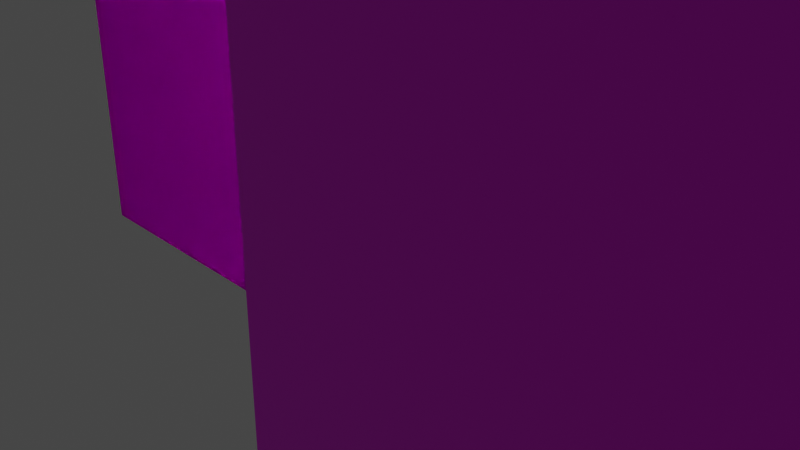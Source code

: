 # Source: BuildingSet.blend  (saved by Blender 3.0.42; exported with 4.5.12 LTS)
import bpy
from mathutils import Matrix  # noqa: F401  (used for matrix-valued properties, if any)

bpy.ops.wm.read_factory_settings(use_empty=True)
scene = bpy.context.scene
scene.name = 'Scene'

# ---- collections
col_collection = bpy.data.collections.new('Collection'); scene.collection.children.link(col_collection)

# ---- images (referenced by path relative to the original .blend; pixels are not part of the script)
import os
ASSET_DIR = os.environ.get("B2B_ASSET_DIR", "")  # directory of the original .blend (textures are referenced by path, not embedded)
HERE = os.path.dirname(os.path.abspath(__file__))  # packed textures are extracted next to this script under _unpacked/

def load_image(name, relpath, width, height, colorspace="sRGB"):
    """Load a texture the original file referenced (path relative to the .blend, or extracted next to this script)."""
    p = next((c for c in (os.path.join(HERE, relpath), os.path.join(ASSET_DIR, relpath)) if relpath and os.path.exists(c)), "")
    if p:
        img = bpy.data.images.load(p, check_existing=True)
        img.name = name
    else:  # same state as the original file: an image datablock whose file is absent (Cycles renders it pink)
        img = bpy.data.images.new(name, width, height)
        img.source = "FILE"
        img.filepath = "//" + (relpath or name)
    img.colorspace_settings.name = colorspace
    return img
img_buildingtexture3x1_png = load_image('BuildingTexture3x1.png', 'BuildingTexture3x1.png', 1024, 1024, 'sRGB')
img_buildingtexture_001 = load_image('BuildingTexture.001', 'BuildingTexture.png', 1024, 1024, 'sRGB')
img_building2x2_png = load_image('Building2x2.png', 'Building2x2.png', 1024, 1024, 'sRGB')

# ---- materials (node trees are filled in below, after node groups)
mat_m_building3x1 = bpy.data.materials.new('m_building3x1')
mat_m_building3x1.alpha_threshold = 0.0
mat_m_building3x1.use_transparent_shadow = False
mat_m_building3x1.line_color = (0.0, 0.0, 0.0, 1.0)
mat_m_building1x1 = bpy.data.materials.new('m_building1x1')
mat_m_building1x1.alpha_threshold = 0.0
mat_m_building1x1.use_transparent_shadow = False
mat_m_building1x1.line_color = (0.0, 0.0, 0.0, 1.0)
mat_m_building2x2 = bpy.data.materials.new('m_building2x2')
mat_m_building2x2.use_transparent_shadow = False

# ---- material node trees
mat_m_building3x1.use_nodes = True; mat_m_building3x1.node_tree.nodes.clear()
_N = mat_m_building3x1.node_tree.nodes; _L = mat_m_building3x1.node_tree.links
n0 = _N.new('ShaderNodeOutputMaterial'); n0.name = 'Material Output'; n0.location = (300, 300)
n1 = _N.new('ShaderNodeBsdfPrincipled'); n1.name = 'Principled BSDF'; n1.location = (10, 300)
n1.distribution = 'GGX'
n1.subsurface_method = 'RANDOM_WALK_SKIN'
n1.inputs[2].default_value = 0.4
n1.inputs[3].default_value = 1.45
n1.inputs[13].default_value = 0.0
n1.inputs[27].default_value = (0.0, 0.0, 0.0, 1.0)
n1.inputs[28].default_value = 1.0
n2 = _N.new('ShaderNodeTexImage'); n2.name = 'Image Texture'; n2.location = (-280, 280)
n2.image = img_buildingtexture3x1_png
_L.new(n1.outputs[0], n0.inputs[0])
_L.new(n2.outputs[0], n1.inputs[0])
n0.is_active_output = True
mat_m_building1x1.use_nodes = True; mat_m_building1x1.node_tree.nodes.clear()
_N = mat_m_building1x1.node_tree.nodes; _L = mat_m_building1x1.node_tree.links
n0 = _N.new('ShaderNodeOutputMaterial'); n0.name = 'Material Output'; n0.location = (300, 300)
n1 = _N.new('ShaderNodeBsdfPrincipled'); n1.name = 'Principled BSDF'; n1.location = (10, 300)
n1.distribution = 'GGX'
n1.subsurface_method = 'RANDOM_WALK_SKIN'
n1.inputs[2].default_value = 0.4
n1.inputs[3].default_value = 1.45
n1.inputs[13].default_value = 0.0
n1.inputs[27].default_value = (0.0, 0.0, 0.0, 1.0)
n1.inputs[28].default_value = 1.0
n2 = _N.new('ShaderNodeTexImage'); n2.name = 'Image Texture'; n2.location = (-280, 280)
n2.image = img_buildingtexture_001
_L.new(n1.outputs[0], n0.inputs[0])
_L.new(n2.outputs[0], n1.inputs[0])
n0.is_active_output = True
mat_m_building2x2.use_nodes = True; mat_m_building2x2.node_tree.nodes.clear()
_N = mat_m_building2x2.node_tree.nodes; _L = mat_m_building2x2.node_tree.links
n0 = _N.new('ShaderNodeBsdfPrincipled'); n0.name = 'Principled BSDF'; n0.location = (10, 300)
n0.distribution = 'GGX'
n0.subsurface_method = 'RANDOM_WALK_SKIN'
n0.inputs[3].default_value = 1.45
n0.inputs[27].default_value = (0.0, 0.0, 0.0, 1.0)
n0.inputs[28].default_value = 1.0
n1 = _N.new('ShaderNodeOutputMaterial'); n1.name = 'Material Output'; n1.location = (300, 300)
n2 = _N.new('ShaderNodeTexImage'); n2.name = 'Image Texture'; n2.location = (-280, 280)
n2.image = img_building2x2_png
_L.new(n0.outputs[0], n1.inputs[0])
_L.new(n2.outputs[0], n0.inputs[0])
n1.is_active_output = True

# ---- world
world_world = bpy.data.worlds.new('World'); scene.world = world_world
world_world.use_nodes = True; world_world.node_tree.nodes.clear()
_N = world_world.node_tree.nodes; _L = world_world.node_tree.links
n0 = _N.new('ShaderNodeOutputWorld'); n0.name = 'World Output'; n0.location = (300, 300)
n1 = _N.new('ShaderNodeBackground'); n1.name = 'Background'; n1.location = (10, 300)
n1.inputs[0].default_value = (0.05088, 0.05088, 0.05088, 1.0)
_L.new(n1.outputs[0], n0.inputs[0])
n0.is_active_output = True
world_world.color = (0.05088, 0.05088, 0.05088)
world_world.use_sun_shadow = False
world_world.sun_shadow_jitter_overblur = 0.0

# ---- cameras
cam_camera = bpy.data.cameras.new('Camera')
cam_camera.clip_end = 100.0
cam_camera.ortho_scale = 7.314

# ---- lights
light_light = bpy.data.lights.new('Light', 'SUN')
light_light.transmission_factor = 0.0
light_light.angle = 0.1993
light_light.energy = 1870.0
light_light.shadow_soft_size = 0.1
light_light.shadow_cascade_max_distance = 1000.0

# ---- meshes
me_cube = bpy.data.meshes.new('Cube')
me_cube.from_pydata([(6.0, 7.0, -2.0), (6.0, 0.0, -2.0), (6.0, 7.0, 2.0), (6.0, 2.086e-07, 2.0), (-6.0, 7.0, -2.0), (-6.0, 0.0, -2.0), (-6.0, 7.0, 2.0), (-6.0, 2.086e-07, 2.0)], [], [(1, 0, 2, 3), (7, 6, 4, 5), (0, 4, 6, 2), (1, 5, 4, 0), (5, 1, 3, 7), (2, 6, 7, 3)])
_uv = me_cube.uv_layers.new(name='UVMap')
_uv.uv.foreach_set('vector', [0.1818, 0.8636, 0.1818, 0.5455, 0.3636, 0.5455, 0.3636, 0.8636, 0.0, 0.8636, 0.0, 0.5455, 0.1818, 0.5455, 0.1818, 0.8636, 0.8182, 0.0, 0.8182, 0.5455, 0.6364, 0.5455, 0.6364, 0.0, 0.0, 0.5455, 6.504e-09, 0.0, 0.3182, 0.0, 0.3182, 0.5455, 1.0, 0.0, 1.0, 0.5455, 0.8182, 0.5455, 0.8182, 0.0, 0.6364, 0.0, 0.6364, 0.5455, 0.3182, 0.5455, 0.3182, 0.0])
_ca = me_cube.color_attributes.new('Col', 'BYTE_COLOR', 'CORNER')
_ca.data.foreach_set('color', [1.0, 1.0, 1.0, 1.0, 1.0, 1.0, 1.0, 1.0, 1.0, 1.0, 1.0, 1.0, 1.0, 1.0, 1.0, 1.0, 1.0, 1.0, 1.0, 1.0, 1.0, 1.0, 1.0, 1.0, 1.0, 1.0, 1.0, 1.0, 1.0, 1.0, 1.0, 1.0, 1.0, 1.0, 1.0, 1.0, 1.0, 1.0, 1.0, 1.0, 1.0, 1.0, 1.0, 1.0, 1.0, 1.0, 1.0, 1.0, 1.0, 1.0, 1.0, 1.0, 1.0, 1.0, 1.0, 1.0, 1.0, 1.0, 1.0, 1.0, 1.0, 1.0, 1.0, 1.0, 1.0, 1.0, 1.0, 1.0, 1.0, 1.0, 1.0, 1.0, 1.0, 1.0, 1.0, 1.0, 1.0, 1.0, 1.0, 1.0, 1.0, 1.0, 1.0, 1.0, 1.0, 1.0, 1.0, 1.0, 1.0, 1.0, 1.0, 1.0, 1.0, 1.0, 1.0, 1.0])
me_cube.materials.append(mat_m_building3x1)
me_cube.use_remesh_preserve_volume = False
me_cube.use_remesh_preserve_attributes = False
me_cube.use_mirror_vertex_groups = False
me_cube.update()
me_cube_004 = bpy.data.meshes.new('Cube.004')
me_cube_004.from_pydata([(2.0, 7.0, -2.0), (2.0, 0.0, -2.0), (2.0, 7.0, 2.0), (2.0, 2.086e-07, 2.0), (-2.0, 7.0, -2.0), (-2.0, 0.0, -2.0), (-2.0, 7.0, 2.0), (-2.0, 2.086e-07, 2.0)], [], [(0, 4, 6, 2), (3, 2, 6, 7), (7, 6, 4, 5), (5, 1, 3, 7), (1, 0, 2, 3), (5, 4, 0, 1)])
_uv = me_cube_004.uv_layers.new(name='UVMap')
_uv.uv.foreach_set('vector', [1.0, 0.0, 1.0, 0.3333, 0.6667, 0.3333, 0.6667, 0.0, 0.0, 0.3333, 0.0, 0.0, 0.3333, 0.0, 0.3333, 0.3333, 0.3333, 0.6667, 0.0, 0.6667, 0.0, 0.3333, 0.3333, 0.3333, 0.6667, 0.0, 0.6667, 0.3333, 0.3333, 0.3333, 0.3333, 0.0, 0.3333, 0.6667, 0.3333, 0.3333, 0.6667, 0.3333, 0.6667, 0.6667, 0.0, 1.0, 0.0, 0.6667, 0.3333, 0.6667, 0.3333, 1.0])
me_cube_004.materials.append(mat_m_building1x1)
me_cube_004.use_remesh_preserve_volume = False
me_cube_004.use_remesh_preserve_attributes = False
me_cube_004.use_mirror_vertex_groups = False
me_cube_004.update()
me_cube_006 = bpy.data.meshes.new('Cube.006')
me_cube_006.from_pydata([(2.0, 7.0, -2.0), (2.0, 0.0, -2.0), (2.0, 7.0, 6.0), (2.0, 2.086e-07, 6.0), (-6.0, 7.0, -2.0), (-6.0, 0.0, -2.0), (-6.0, 7.0, 6.0), (-6.0, 2.086e-07, 6.0)], [], [(0, 4, 6, 2), (3, 2, 6, 7), (7, 6, 4, 5), (5, 1, 3, 7), (1, 0, 2, 3), (5, 4, 0, 1)])
_uv = me_cube_006.uv_layers.new(name='UVMap')
_uv.uv.foreach_set('vector', [0.0, 0.0, 0.3636, 0.0, 0.3636, 0.3636, 0.0, 0.3636, 0.6818, 0.3636, 1.0, 0.3636, 1.0, 0.7273, 0.6818, 0.7273, 0.6818, 0.3636, 0.3636, 0.3636, 0.3636, 0.0, 0.6818, 0.0, 0.3636, 0.3636, 0.3636, 0.7273, 0.0, 0.7273, 0.0, 0.3636, 0.3636, 0.3636, 0.6818, 0.3636, 0.6818, 0.7273, 0.3636, 0.7273, 0.6818, 0.0, 1.0, 0.0, 1.0, 0.3636, 0.6818, 0.3636])
me_cube_006.materials.append(mat_m_building2x2)
me_cube_006.use_remesh_preserve_volume = False
me_cube_006.use_remesh_preserve_attributes = False
me_cube_006.use_mirror_vertex_groups = False
me_cube_006.update()

# ---- objects
ob_building3x1 = bpy.data.objects.new('Building3x1', me_cube)
ob_light = bpy.data.objects.new('Light', light_light)
ob_camera = bpy.data.objects.new('Camera', cam_camera)
ob_building1x1 = bpy.data.objects.new('Building1x1', me_cube_004)
ob_building2x2 = bpy.data.objects.new('Building2x2', me_cube_006)

# ---- transforms, parenting, visibility, modifiers, constraints
ob_building3x1.location = (0.0, 8.0, 3.497e-07)
ob_building3x1.rotation_euler = (1.571, 0.0, 0.0)
ob_building3x1.lock_rotations_4d = False
ob_building3x1.empty_display_type = 'ARROWS'
ob_building3x1.lineart.crease_threshold = 0.0
_vg = ob_building3x1.vertex_groups.new(name='Group')
ob_light.location = (76.51, 89.73, -36.13)
ob_light.rotation_euler = (0.6503, 0.05522, 1.866)
ob_light.lock_rotations_4d = False
ob_light.empty_display_type = 'ARROWS'
ob_light.color = (0.0, 0.0, 0.0, 0.0)
ob_light.lineart.crease_threshold = 0.0
ob_camera.location = (7.359, -6.926, 4.958)
ob_camera.rotation_euler = (1.109, 0.0, 0.8149)
ob_camera.lock_rotations_4d = False
ob_camera.empty_display_type = 'ARROWS'
ob_camera.color = (0.0, 0.0, 0.0, 0.0)
ob_camera.display_type = 'WIRE'
ob_camera.lineart.crease_threshold = 0.0
ob_building1x1.location = (0.0, 0.0, 0.0)
ob_building1x1.rotation_euler = (1.571, 0.0, 0.0)
ob_building1x1.lock_rotations_4d = False
ob_building1x1.empty_display_type = 'ARROWS'
ob_building1x1.lineart.crease_threshold = 0.0
ob_building2x2.location = (12.0, 0.0, -4.371e-07)
ob_building2x2.rotation_euler = (1.571, 0.0, 0.0)
ob_building2x2.lock_rotations_4d = False
ob_building2x2.empty_display_type = 'ARROWS'
ob_building2x2.lineart.crease_threshold = 0.0

# ---- collection membership
col_collection.objects.link(ob_building3x1)
col_collection.objects.link(ob_light)
col_collection.objects.link(ob_camera)
col_collection.objects.link(ob_building1x1)
col_collection.objects.link(ob_building2x2)

# ---- scene / render settings (as saved in the file)
scene.camera = ob_camera
scene.frame_start = 1; scene.frame_end = 250; scene.frame_set(10)
scene.render.engine = 'BLENDER_EEVEE_NEXT'
scene.cycles.sampling_pattern = 'TABULATED_SOBOL'
scene.cycles.use_light_tree = False
scene.view_settings.view_transform = 'Filmic'
bpy.context.view_layer.update()
